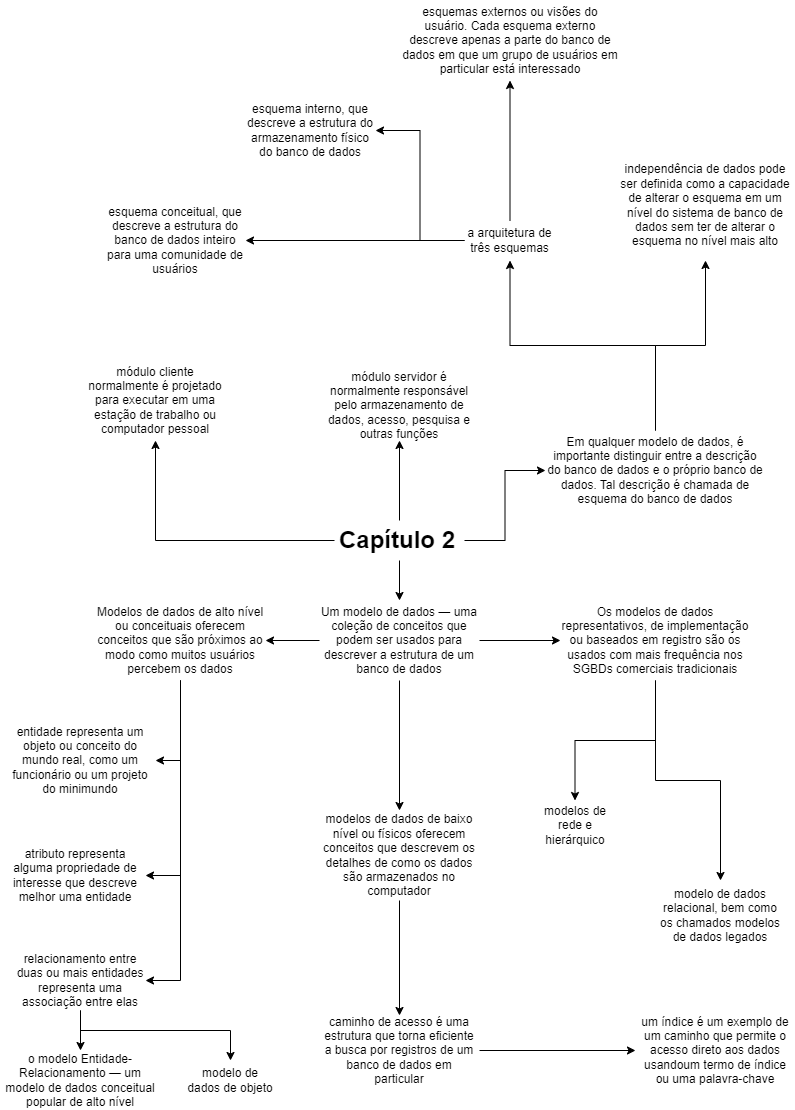

The diagram above was exported from draw.io. Its source (the exported page's mxGraphModel, read from the mxfile embedded in the PNG):
<mxGraphModel dx="1290" dy="542" grid="1" gridSize="10" guides="1" tooltips="1" connect="1" arrows="1" fold="1" page="1" pageScale="1" pageWidth="827" pageHeight="1169" math="0" shadow="0">
  <root>
    <mxCell id="0" />
    <mxCell id="1" parent="0" />
    <mxCell id="RN-RSEmbhA7LzKF3eE9V-7" style="edgeStyle=orthogonalEdgeStyle;rounded=0;orthogonalLoop=1;jettySize=auto;html=1;entryX=0;entryY=0.5;entryDx=0;entryDy=0;" edge="1" parent="1" source="RN-RSEmbhA7LzKF3eE9V-1" target="RN-RSEmbhA7LzKF3eE9V-4">
      <mxGeometry relative="1" as="geometry" />
    </mxCell>
    <mxCell id="RN-RSEmbhA7LzKF3eE9V-8" style="edgeStyle=orthogonalEdgeStyle;rounded=0;orthogonalLoop=1;jettySize=auto;html=1;entryX=0.5;entryY=1;entryDx=0;entryDy=0;" edge="1" parent="1" source="RN-RSEmbhA7LzKF3eE9V-1" target="RN-RSEmbhA7LzKF3eE9V-3">
      <mxGeometry relative="1" as="geometry" />
    </mxCell>
    <mxCell id="RN-RSEmbhA7LzKF3eE9V-9" style="edgeStyle=orthogonalEdgeStyle;rounded=0;orthogonalLoop=1;jettySize=auto;html=1;" edge="1" parent="1" source="RN-RSEmbhA7LzKF3eE9V-1" target="RN-RSEmbhA7LzKF3eE9V-2">
      <mxGeometry relative="1" as="geometry" />
    </mxCell>
    <mxCell id="RN-RSEmbhA7LzKF3eE9V-25" style="edgeStyle=orthogonalEdgeStyle;rounded=0;orthogonalLoop=1;jettySize=auto;html=1;entryX=0.5;entryY=0;entryDx=0;entryDy=0;" edge="1" parent="1" source="RN-RSEmbhA7LzKF3eE9V-1" target="RN-RSEmbhA7LzKF3eE9V-18">
      <mxGeometry relative="1" as="geometry" />
    </mxCell>
    <mxCell id="RN-RSEmbhA7LzKF3eE9V-1" value="&lt;h1&gt;Capítulo 2&lt;/h1&gt;" style="text;html=1;strokeColor=none;fillColor=none;spacing=5;spacingTop=-20;whiteSpace=wrap;overflow=hidden;rounded=0;" vertex="1" parent="1">
      <mxGeometry x="349" y="560" width="130" height="40" as="geometry" />
    </mxCell>
    <mxCell id="RN-RSEmbhA7LzKF3eE9V-2" value="módulo cliente normalmente é projetado para executar em uma estação de trabalho ou computador pessoal" style="text;html=1;strokeColor=none;fillColor=none;align=center;verticalAlign=middle;whiteSpace=wrap;rounded=0;" vertex="1" parent="1">
      <mxGeometry x="100" y="400" width="140" height="80" as="geometry" />
    </mxCell>
    <mxCell id="RN-RSEmbhA7LzKF3eE9V-3" value="módulo servidor é normalmente responsável pelo armazenamento de dados, acesso, pesquisa e outras funções" style="text;html=1;strokeColor=none;fillColor=none;align=center;verticalAlign=middle;whiteSpace=wrap;rounded=0;" vertex="1" parent="1">
      <mxGeometry x="339" y="410" width="150" height="70" as="geometry" />
    </mxCell>
    <mxCell id="RN-RSEmbhA7LzKF3eE9V-10" style="edgeStyle=orthogonalEdgeStyle;rounded=0;orthogonalLoop=1;jettySize=auto;html=1;" edge="1" parent="1" source="RN-RSEmbhA7LzKF3eE9V-4" target="RN-RSEmbhA7LzKF3eE9V-6">
      <mxGeometry relative="1" as="geometry" />
    </mxCell>
    <mxCell id="RN-RSEmbhA7LzKF3eE9V-11" style="edgeStyle=orthogonalEdgeStyle;rounded=0;orthogonalLoop=1;jettySize=auto;html=1;entryX=0.5;entryY=1;entryDx=0;entryDy=0;" edge="1" parent="1" source="RN-RSEmbhA7LzKF3eE9V-4" target="RN-RSEmbhA7LzKF3eE9V-5">
      <mxGeometry relative="1" as="geometry" />
    </mxCell>
    <mxCell id="RN-RSEmbhA7LzKF3eE9V-4" value="Em qualquer modelo de dados, é importante distinguir entre a descrição do banco de dados e o próprio banco de dados. Tal descrição é chamada de esquema do banco de dados" style="text;html=1;strokeColor=none;fillColor=none;align=center;verticalAlign=middle;whiteSpace=wrap;rounded=0;" vertex="1" parent="1">
      <mxGeometry x="560" y="470" width="220" height="80" as="geometry" />
    </mxCell>
    <mxCell id="RN-RSEmbhA7LzKF3eE9V-15" style="edgeStyle=orthogonalEdgeStyle;rounded=0;orthogonalLoop=1;jettySize=auto;html=1;" edge="1" parent="1" source="RN-RSEmbhA7LzKF3eE9V-5" target="RN-RSEmbhA7LzKF3eE9V-14">
      <mxGeometry relative="1" as="geometry" />
    </mxCell>
    <mxCell id="RN-RSEmbhA7LzKF3eE9V-16" style="edgeStyle=orthogonalEdgeStyle;rounded=0;orthogonalLoop=1;jettySize=auto;html=1;entryX=1;entryY=0.5;entryDx=0;entryDy=0;" edge="1" parent="1" source="RN-RSEmbhA7LzKF3eE9V-5" target="RN-RSEmbhA7LzKF3eE9V-12">
      <mxGeometry relative="1" as="geometry" />
    </mxCell>
    <mxCell id="RN-RSEmbhA7LzKF3eE9V-17" style="edgeStyle=orthogonalEdgeStyle;rounded=0;orthogonalLoop=1;jettySize=auto;html=1;" edge="1" parent="1" source="RN-RSEmbhA7LzKF3eE9V-5" target="RN-RSEmbhA7LzKF3eE9V-13">
      <mxGeometry relative="1" as="geometry" />
    </mxCell>
    <mxCell id="RN-RSEmbhA7LzKF3eE9V-5" value="a arquitetura de três esquemas" style="text;html=1;strokeColor=none;fillColor=none;align=center;verticalAlign=middle;whiteSpace=wrap;rounded=0;" vertex="1" parent="1">
      <mxGeometry x="479" y="260" width="91" height="40" as="geometry" />
    </mxCell>
    <mxCell id="RN-RSEmbhA7LzKF3eE9V-6" value="independência de dados pode ser definida como a capacidade de alterar o esquema em um nível do sistema de banco de dados sem ter de alterar o esquema no nível mais alto" style="text;html=1;strokeColor=none;fillColor=none;align=center;verticalAlign=middle;whiteSpace=wrap;rounded=0;" vertex="1" parent="1">
      <mxGeometry x="630" y="190" width="180" height="110" as="geometry" />
    </mxCell>
    <mxCell id="RN-RSEmbhA7LzKF3eE9V-12" value="esquema interno, que descreve a estrutura do armazenamento físico do banco de dados" style="text;html=1;strokeColor=none;fillColor=none;align=center;verticalAlign=middle;whiteSpace=wrap;rounded=0;" vertex="1" parent="1">
      <mxGeometry x="260" y="140" width="130" height="60" as="geometry" />
    </mxCell>
    <mxCell id="RN-RSEmbhA7LzKF3eE9V-13" value="esquema conceitual, que descreve a estrutura do banco de dados inteiro para uma comunidade de usuários" style="text;html=1;strokeColor=none;fillColor=none;align=center;verticalAlign=middle;whiteSpace=wrap;rounded=0;" vertex="1" parent="1">
      <mxGeometry x="120" y="245" width="140" height="70" as="geometry" />
    </mxCell>
    <mxCell id="RN-RSEmbhA7LzKF3eE9V-14" value="esquemas externos ou visões do usuário. Cada esquema externo descreve apenas a parte do banco de dados em que um grupo de usuários em particular está interessado" style="text;html=1;strokeColor=none;fillColor=none;align=center;verticalAlign=middle;whiteSpace=wrap;rounded=0;" vertex="1" parent="1">
      <mxGeometry x="414.5" y="40" width="220" height="80" as="geometry" />
    </mxCell>
    <mxCell id="RN-RSEmbhA7LzKF3eE9V-26" style="edgeStyle=orthogonalEdgeStyle;rounded=0;orthogonalLoop=1;jettySize=auto;html=1;entryX=1;entryY=0.5;entryDx=0;entryDy=0;" edge="1" parent="1" source="RN-RSEmbhA7LzKF3eE9V-18" target="RN-RSEmbhA7LzKF3eE9V-19">
      <mxGeometry relative="1" as="geometry" />
    </mxCell>
    <mxCell id="RN-RSEmbhA7LzKF3eE9V-36" style="edgeStyle=orthogonalEdgeStyle;rounded=0;orthogonalLoop=1;jettySize=auto;html=1;entryX=0.5;entryY=0;entryDx=0;entryDy=0;" edge="1" parent="1" source="RN-RSEmbhA7LzKF3eE9V-18" target="RN-RSEmbhA7LzKF3eE9V-20">
      <mxGeometry relative="1" as="geometry" />
    </mxCell>
    <mxCell id="RN-RSEmbhA7LzKF3eE9V-41" style="edgeStyle=orthogonalEdgeStyle;rounded=0;orthogonalLoop=1;jettySize=auto;html=1;entryX=0;entryY=0.5;entryDx=0;entryDy=0;" edge="1" parent="1" source="RN-RSEmbhA7LzKF3eE9V-18" target="RN-RSEmbhA7LzKF3eE9V-21">
      <mxGeometry relative="1" as="geometry" />
    </mxCell>
    <mxCell id="RN-RSEmbhA7LzKF3eE9V-18" value="Um modelo de dados — uma coleção de conceitos que podem ser usados para descrever a estrutura de um banco de dados" style="text;html=1;strokeColor=none;fillColor=none;align=center;verticalAlign=middle;whiteSpace=wrap;rounded=0;" vertex="1" parent="1">
      <mxGeometry x="334" y="640" width="160" height="80" as="geometry" />
    </mxCell>
    <mxCell id="RN-RSEmbhA7LzKF3eE9V-27" style="edgeStyle=orthogonalEdgeStyle;rounded=0;orthogonalLoop=1;jettySize=auto;html=1;entryX=1;entryY=0.5;entryDx=0;entryDy=0;" edge="1" parent="1" source="RN-RSEmbhA7LzKF3eE9V-19" target="RN-RSEmbhA7LzKF3eE9V-22">
      <mxGeometry relative="1" as="geometry" />
    </mxCell>
    <mxCell id="RN-RSEmbhA7LzKF3eE9V-28" style="edgeStyle=orthogonalEdgeStyle;rounded=0;orthogonalLoop=1;jettySize=auto;html=1;entryX=1;entryY=0.5;entryDx=0;entryDy=0;" edge="1" parent="1" source="RN-RSEmbhA7LzKF3eE9V-19" target="RN-RSEmbhA7LzKF3eE9V-23">
      <mxGeometry relative="1" as="geometry" />
    </mxCell>
    <mxCell id="RN-RSEmbhA7LzKF3eE9V-29" style="edgeStyle=orthogonalEdgeStyle;rounded=0;orthogonalLoop=1;jettySize=auto;html=1;entryX=1;entryY=0.5;entryDx=0;entryDy=0;" edge="1" parent="1" source="RN-RSEmbhA7LzKF3eE9V-19" target="RN-RSEmbhA7LzKF3eE9V-24">
      <mxGeometry relative="1" as="geometry" />
    </mxCell>
    <mxCell id="RN-RSEmbhA7LzKF3eE9V-19" value="Modelos de dados de alto nível ou conceituais oferecem conceitos que são próximos ao modo como muitos usuários percebem os dados" style="text;html=1;strokeColor=none;fillColor=none;align=center;verticalAlign=middle;whiteSpace=wrap;rounded=0;" vertex="1" parent="1">
      <mxGeometry x="110" y="640" width="170" height="80" as="geometry" />
    </mxCell>
    <mxCell id="RN-RSEmbhA7LzKF3eE9V-37" style="edgeStyle=orthogonalEdgeStyle;rounded=0;orthogonalLoop=1;jettySize=auto;html=1;entryX=0.5;entryY=0;entryDx=0;entryDy=0;" edge="1" parent="1" source="RN-RSEmbhA7LzKF3eE9V-20" target="RN-RSEmbhA7LzKF3eE9V-34">
      <mxGeometry relative="1" as="geometry" />
    </mxCell>
    <mxCell id="RN-RSEmbhA7LzKF3eE9V-20" value="modelos de dados de baixo nível ou físicos oferecem conceitos que descrevem os detalhes de como os dados são armazenados no computador" style="text;html=1;strokeColor=none;fillColor=none;align=center;verticalAlign=middle;whiteSpace=wrap;rounded=0;" vertex="1" parent="1">
      <mxGeometry x="334" y="850" width="160" height="90" as="geometry" />
    </mxCell>
    <mxCell id="RN-RSEmbhA7LzKF3eE9V-42" style="edgeStyle=orthogonalEdgeStyle;rounded=0;orthogonalLoop=1;jettySize=auto;html=1;entryX=0.5;entryY=0;entryDx=0;entryDy=0;" edge="1" parent="1" source="RN-RSEmbhA7LzKF3eE9V-21" target="RN-RSEmbhA7LzKF3eE9V-39">
      <mxGeometry relative="1" as="geometry" />
    </mxCell>
    <mxCell id="RN-RSEmbhA7LzKF3eE9V-43" style="edgeStyle=orthogonalEdgeStyle;rounded=0;orthogonalLoop=1;jettySize=auto;html=1;entryX=0.5;entryY=0;entryDx=0;entryDy=0;" edge="1" parent="1" source="RN-RSEmbhA7LzKF3eE9V-21" target="RN-RSEmbhA7LzKF3eE9V-40">
      <mxGeometry relative="1" as="geometry" />
    </mxCell>
    <mxCell id="RN-RSEmbhA7LzKF3eE9V-21" value="Os modelos de dados representativos, de implementação ou baseados em registro são os usados com mais frequência nos SGBDs comerciais tradicionais" style="text;html=1;strokeColor=none;fillColor=none;align=center;verticalAlign=middle;whiteSpace=wrap;rounded=0;" vertex="1" parent="1">
      <mxGeometry x="575" y="640" width="190" height="80" as="geometry" />
    </mxCell>
    <mxCell id="RN-RSEmbhA7LzKF3eE9V-22" value="entidade representa um objeto ou conceito do mundo real, como um funcionário ou um projeto do minimundo" style="text;html=1;strokeColor=none;fillColor=none;align=center;verticalAlign=middle;whiteSpace=wrap;rounded=0;" vertex="1" parent="1">
      <mxGeometry x="20" y="760" width="150" height="80" as="geometry" />
    </mxCell>
    <mxCell id="RN-RSEmbhA7LzKF3eE9V-23" value="atributo representa alguma propriedade de interesse que descreve melhor uma entidade" style="text;html=1;strokeColor=none;fillColor=none;align=center;verticalAlign=middle;whiteSpace=wrap;rounded=0;" vertex="1" parent="1">
      <mxGeometry x="20" y="880" width="140" height="70" as="geometry" />
    </mxCell>
    <mxCell id="RN-RSEmbhA7LzKF3eE9V-32" style="edgeStyle=orthogonalEdgeStyle;rounded=0;orthogonalLoop=1;jettySize=auto;html=1;entryX=0.5;entryY=0;entryDx=0;entryDy=0;" edge="1" parent="1" source="RN-RSEmbhA7LzKF3eE9V-24" target="RN-RSEmbhA7LzKF3eE9V-30">
      <mxGeometry relative="1" as="geometry" />
    </mxCell>
    <mxCell id="RN-RSEmbhA7LzKF3eE9V-33" style="edgeStyle=orthogonalEdgeStyle;rounded=0;orthogonalLoop=1;jettySize=auto;html=1;entryX=0.5;entryY=0;entryDx=0;entryDy=0;" edge="1" parent="1" source="RN-RSEmbhA7LzKF3eE9V-24" target="RN-RSEmbhA7LzKF3eE9V-31">
      <mxGeometry relative="1" as="geometry">
        <Array as="points">
          <mxPoint x="95" y="1070" />
          <mxPoint x="245" y="1070" />
        </Array>
      </mxGeometry>
    </mxCell>
    <mxCell id="RN-RSEmbhA7LzKF3eE9V-24" value="relacionamento entre duas ou mais entidades representa uma associação entre elas" style="text;html=1;strokeColor=none;fillColor=none;align=center;verticalAlign=middle;whiteSpace=wrap;rounded=0;" vertex="1" parent="1">
      <mxGeometry x="30" y="990" width="130" height="60" as="geometry" />
    </mxCell>
    <mxCell id="RN-RSEmbhA7LzKF3eE9V-30" value="o modelo Entidade-Relacionamento — um modelo de dados conceitual popular de alto nível" style="text;html=1;strokeColor=none;fillColor=none;align=center;verticalAlign=middle;whiteSpace=wrap;rounded=0;" vertex="1" parent="1">
      <mxGeometry x="15" y="1090" width="160" height="60" as="geometry" />
    </mxCell>
    <mxCell id="RN-RSEmbhA7LzKF3eE9V-31" value="modelo de dados de objeto" style="text;html=1;strokeColor=none;fillColor=none;align=center;verticalAlign=middle;whiteSpace=wrap;rounded=0;" vertex="1" parent="1">
      <mxGeometry x="200" y="1100" width="90" height="40" as="geometry" />
    </mxCell>
    <mxCell id="RN-RSEmbhA7LzKF3eE9V-38" style="edgeStyle=orthogonalEdgeStyle;rounded=0;orthogonalLoop=1;jettySize=auto;html=1;entryX=0;entryY=0.5;entryDx=0;entryDy=0;" edge="1" parent="1" source="RN-RSEmbhA7LzKF3eE9V-34" target="RN-RSEmbhA7LzKF3eE9V-35">
      <mxGeometry relative="1" as="geometry" />
    </mxCell>
    <mxCell id="RN-RSEmbhA7LzKF3eE9V-34" value="caminho de acesso é uma estrutura que torna eficiente a busca por registros de um banco de dados em particular" style="text;html=1;strokeColor=none;fillColor=none;align=center;verticalAlign=middle;whiteSpace=wrap;rounded=0;" vertex="1" parent="1">
      <mxGeometry x="334" y="1055" width="160" height="70" as="geometry" />
    </mxCell>
    <mxCell id="RN-RSEmbhA7LzKF3eE9V-35" value="um índice é um exemplo de um caminho que permite o acesso direto aos dados usandoum termo de índice ou uma palavra-chave" style="text;html=1;strokeColor=none;fillColor=none;align=center;verticalAlign=middle;whiteSpace=wrap;rounded=0;" vertex="1" parent="1">
      <mxGeometry x="650" y="1050" width="160" height="80" as="geometry" />
    </mxCell>
    <mxCell id="RN-RSEmbhA7LzKF3eE9V-39" value="modelo de dados relacional, bem como os chamados modelos de dados legados" style="text;html=1;strokeColor=none;fillColor=none;align=center;verticalAlign=middle;whiteSpace=wrap;rounded=0;" vertex="1" parent="1">
      <mxGeometry x="670" y="920" width="130" height="70" as="geometry" />
    </mxCell>
    <mxCell id="RN-RSEmbhA7LzKF3eE9V-40" value="modelos de rede e hierárquico" style="text;html=1;strokeColor=none;fillColor=none;align=center;verticalAlign=middle;whiteSpace=wrap;rounded=0;" vertex="1" parent="1">
      <mxGeometry x="544.5" y="840" width="90" height="50" as="geometry" />
    </mxCell>
  </root>
</mxGraphModel>